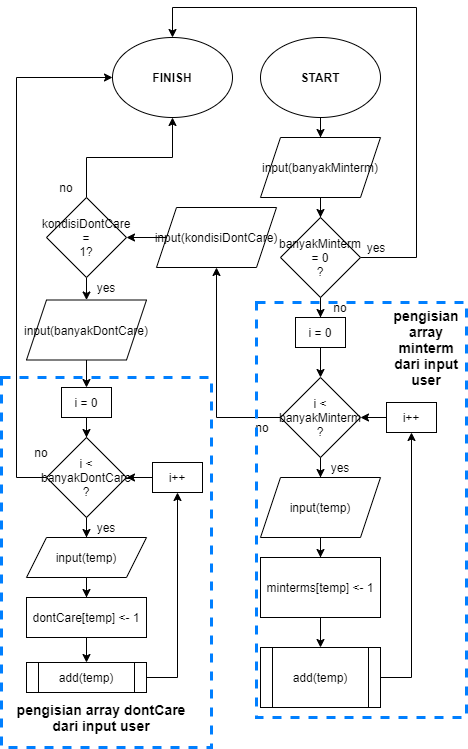

The diagram above was exported from draw.io. Its source (the exported page's mxGraphModel, read from the mxfile embedded in the PNG):
<mxGraphModel dx="1209" dy="743" grid="1" gridSize="10" guides="1" tooltips="1" connect="1" arrows="1" fold="1" page="1" pageScale="1" pageWidth="827" pageHeight="1169" math="0" shadow="0">
  <root>
    <mxCell id="0" />
    <mxCell id="1" parent="0" />
    <mxCell id="77w809oM9ehnzlVi-rAF-4" value="" style="edgeStyle=orthogonalEdgeStyle;rounded=0;orthogonalLoop=1;jettySize=auto;html=1;" parent="1" source="77w809oM9ehnzlVi-rAF-1" target="77w809oM9ehnzlVi-rAF-3" edge="1">
      <mxGeometry relative="1" as="geometry" />
    </mxCell>
    <mxCell id="77w809oM9ehnzlVi-rAF-1" value="&lt;b&gt;START&lt;/b&gt;" style="ellipse;whiteSpace=wrap;html=1;" parent="1" vertex="1">
      <mxGeometry x="354" y="100" width="120" height="80" as="geometry" />
    </mxCell>
    <mxCell id="77w809oM9ehnzlVi-rAF-2" value="&lt;b&gt;FINISH&lt;/b&gt;" style="ellipse;whiteSpace=wrap;html=1;" parent="1" vertex="1">
      <mxGeometry x="206" y="100" width="120" height="80" as="geometry" />
    </mxCell>
    <mxCell id="77w809oM9ehnzlVi-rAF-7" value="" style="edgeStyle=orthogonalEdgeStyle;rounded=0;orthogonalLoop=1;jettySize=auto;html=1;" parent="1" source="77w809oM9ehnzlVi-rAF-3" target="77w809oM9ehnzlVi-rAF-5" edge="1">
      <mxGeometry relative="1" as="geometry" />
    </mxCell>
    <mxCell id="77w809oM9ehnzlVi-rAF-3" value="input(banyakMinterm)" style="shape=parallelogram;perimeter=parallelogramPerimeter;whiteSpace=wrap;html=1;fixedSize=1;" parent="1" vertex="1">
      <mxGeometry x="354" y="200" width="120" height="60" as="geometry" />
    </mxCell>
    <mxCell id="77w809oM9ehnzlVi-rAF-8" value="" style="edgeStyle=orthogonalEdgeStyle;rounded=0;orthogonalLoop=1;jettySize=auto;html=1;" parent="1" source="77w809oM9ehnzlVi-rAF-5" target="77w809oM9ehnzlVi-rAF-2" edge="1">
      <mxGeometry relative="1" as="geometry">
        <Array as="points">
          <mxPoint x="510" y="320" />
          <mxPoint x="510" y="70" />
          <mxPoint x="266" y="70" />
        </Array>
      </mxGeometry>
    </mxCell>
    <mxCell id="77w809oM9ehnzlVi-rAF-12" value="" style="edgeStyle=orthogonalEdgeStyle;rounded=0;orthogonalLoop=1;jettySize=auto;html=1;" parent="1" source="77w809oM9ehnzlVi-rAF-5" target="77w809oM9ehnzlVi-rAF-11" edge="1">
      <mxGeometry relative="1" as="geometry" />
    </mxCell>
    <mxCell id="77w809oM9ehnzlVi-rAF-5" value="banyakMinterm&lt;br&gt;= 0&lt;br&gt;?" style="rhombus;whiteSpace=wrap;html=1;" parent="1" vertex="1">
      <mxGeometry x="374" y="280" width="80" height="80" as="geometry" />
    </mxCell>
    <mxCell id="77w809oM9ehnzlVi-rAF-9" value="yes" style="text;html=1;strokeColor=none;fillColor=none;align=center;verticalAlign=middle;whiteSpace=wrap;rounded=0;" parent="1" vertex="1">
      <mxGeometry x="450" y="300" width="40" height="20" as="geometry" />
    </mxCell>
    <mxCell id="77w809oM9ehnzlVi-rAF-14" value="" style="edgeStyle=orthogonalEdgeStyle;rounded=0;orthogonalLoop=1;jettySize=auto;html=1;" parent="1" source="77w809oM9ehnzlVi-rAF-11" target="77w809oM9ehnzlVi-rAF-13" edge="1">
      <mxGeometry relative="1" as="geometry" />
    </mxCell>
    <mxCell id="77w809oM9ehnzlVi-rAF-11" value="i = 0" style="rounded=0;whiteSpace=wrap;html=1;" parent="1" vertex="1">
      <mxGeometry x="389" y="380" width="50" height="30" as="geometry" />
    </mxCell>
    <mxCell id="77w809oM9ehnzlVi-rAF-16" value="" style="edgeStyle=orthogonalEdgeStyle;rounded=0;orthogonalLoop=1;jettySize=auto;html=1;" parent="1" source="77w809oM9ehnzlVi-rAF-13" target="77w809oM9ehnzlVi-rAF-15" edge="1">
      <mxGeometry relative="1" as="geometry" />
    </mxCell>
    <mxCell id="77w809oM9ehnzlVi-rAF-27" value="" style="edgeStyle=orthogonalEdgeStyle;rounded=0;orthogonalLoop=1;jettySize=auto;html=1;" parent="1" source="77w809oM9ehnzlVi-rAF-13" target="77w809oM9ehnzlVi-rAF-26" edge="1">
      <mxGeometry relative="1" as="geometry" />
    </mxCell>
    <mxCell id="77w809oM9ehnzlVi-rAF-13" value="i &amp;lt; banyakMinterm&lt;br&gt;?" style="rhombus;whiteSpace=wrap;html=1;" parent="1" vertex="1">
      <mxGeometry x="374" y="440" width="80" height="80" as="geometry" />
    </mxCell>
    <mxCell id="77w809oM9ehnzlVi-rAF-18" value="" style="edgeStyle=orthogonalEdgeStyle;rounded=0;orthogonalLoop=1;jettySize=auto;html=1;" parent="1" source="77w809oM9ehnzlVi-rAF-15" target="77w809oM9ehnzlVi-rAF-17" edge="1">
      <mxGeometry relative="1" as="geometry" />
    </mxCell>
    <mxCell id="77w809oM9ehnzlVi-rAF-15" value="input(temp)" style="shape=parallelogram;perimeter=parallelogramPerimeter;whiteSpace=wrap;html=1;fixedSize=1;" parent="1" vertex="1">
      <mxGeometry x="354" y="540" width="120" height="60" as="geometry" />
    </mxCell>
    <mxCell id="77w809oM9ehnzlVi-rAF-20" value="" style="edgeStyle=orthogonalEdgeStyle;rounded=0;orthogonalLoop=1;jettySize=auto;html=1;" parent="1" source="77w809oM9ehnzlVi-rAF-17" target="77w809oM9ehnzlVi-rAF-19" edge="1">
      <mxGeometry relative="1" as="geometry" />
    </mxCell>
    <mxCell id="77w809oM9ehnzlVi-rAF-17" value="minterms[temp] &amp;lt;- 1" style="rounded=0;whiteSpace=wrap;html=1;" parent="1" vertex="1">
      <mxGeometry x="354" y="620" width="120" height="60" as="geometry" />
    </mxCell>
    <mxCell id="77w809oM9ehnzlVi-rAF-24" style="edgeStyle=orthogonalEdgeStyle;rounded=0;orthogonalLoop=1;jettySize=auto;html=1;exitX=1;exitY=0.5;exitDx=0;exitDy=0;entryX=0.5;entryY=1;entryDx=0;entryDy=0;" parent="1" source="77w809oM9ehnzlVi-rAF-19" target="77w809oM9ehnzlVi-rAF-23" edge="1">
      <mxGeometry relative="1" as="geometry" />
    </mxCell>
    <mxCell id="77w809oM9ehnzlVi-rAF-19" value="add(temp)" style="shape=process;whiteSpace=wrap;html=1;backgroundOutline=1;" parent="1" vertex="1">
      <mxGeometry x="354" y="710" width="120" height="60" as="geometry" />
    </mxCell>
    <mxCell id="77w809oM9ehnzlVi-rAF-25" style="edgeStyle=orthogonalEdgeStyle;rounded=0;orthogonalLoop=1;jettySize=auto;html=1;exitX=0;exitY=0.5;exitDx=0;exitDy=0;entryX=1;entryY=0.5;entryDx=0;entryDy=0;" parent="1" source="77w809oM9ehnzlVi-rAF-23" target="77w809oM9ehnzlVi-rAF-13" edge="1">
      <mxGeometry relative="1" as="geometry" />
    </mxCell>
    <mxCell id="77w809oM9ehnzlVi-rAF-23" value="i++" style="rounded=0;whiteSpace=wrap;html=1;" parent="1" vertex="1">
      <mxGeometry x="480" y="465" width="50" height="30" as="geometry" />
    </mxCell>
    <mxCell id="77w809oM9ehnzlVi-rAF-29" value="" style="edgeStyle=orthogonalEdgeStyle;rounded=0;orthogonalLoop=1;jettySize=auto;html=1;" parent="1" target="77w809oM9ehnzlVi-rAF-28" edge="1">
      <mxGeometry relative="1" as="geometry">
        <mxPoint x="300" y="300" as="sourcePoint" />
      </mxGeometry>
    </mxCell>
    <mxCell id="77w809oM9ehnzlVi-rAF-26" value="input(kondisiDontCare)" style="shape=parallelogram;perimeter=parallelogramPerimeter;whiteSpace=wrap;html=1;fixedSize=1;" parent="1" vertex="1">
      <mxGeometry x="250" y="270" width="120" height="60" as="geometry" />
    </mxCell>
    <mxCell id="77w809oM9ehnzlVi-rAF-32" value="" style="edgeStyle=orthogonalEdgeStyle;rounded=0;orthogonalLoop=1;jettySize=auto;html=1;" parent="1" source="77w809oM9ehnzlVi-rAF-28" target="77w809oM9ehnzlVi-rAF-31" edge="1">
      <mxGeometry relative="1" as="geometry" />
    </mxCell>
    <mxCell id="77w809oM9ehnzlVi-rAF-48" style="edgeStyle=orthogonalEdgeStyle;rounded=0;orthogonalLoop=1;jettySize=auto;html=1;exitX=0.5;exitY=0;exitDx=0;exitDy=0;entryX=0.5;entryY=1;entryDx=0;entryDy=0;" parent="1" source="77w809oM9ehnzlVi-rAF-28" target="77w809oM9ehnzlVi-rAF-2" edge="1">
      <mxGeometry relative="1" as="geometry" />
    </mxCell>
    <mxCell id="77w809oM9ehnzlVi-rAF-28" value="kondisiDontCare&lt;br&gt;=&lt;br&gt;1?" style="rhombus;whiteSpace=wrap;html=1;" parent="1" vertex="1">
      <mxGeometry x="140" y="260" width="80" height="80" as="geometry" />
    </mxCell>
    <mxCell id="77w809oM9ehnzlVi-rAF-47" value="" style="edgeStyle=orthogonalEdgeStyle;rounded=0;orthogonalLoop=1;jettySize=auto;html=1;" parent="1" source="77w809oM9ehnzlVi-rAF-31" target="77w809oM9ehnzlVi-rAF-34" edge="1">
      <mxGeometry relative="1" as="geometry" />
    </mxCell>
    <mxCell id="77w809oM9ehnzlVi-rAF-31" value="input(banyakDontCare)" style="shape=parallelogram;perimeter=parallelogramPerimeter;whiteSpace=wrap;html=1;fixedSize=1;" parent="1" vertex="1">
      <mxGeometry x="120" y="362.5" width="120" height="60" as="geometry" />
    </mxCell>
    <mxCell id="77w809oM9ehnzlVi-rAF-33" value="" style="edgeStyle=orthogonalEdgeStyle;rounded=0;orthogonalLoop=1;jettySize=auto;html=1;" parent="1" source="77w809oM9ehnzlVi-rAF-34" target="77w809oM9ehnzlVi-rAF-36" edge="1">
      <mxGeometry relative="1" as="geometry" />
    </mxCell>
    <mxCell id="77w809oM9ehnzlVi-rAF-34" value="i = 0" style="rounded=0;whiteSpace=wrap;html=1;" parent="1" vertex="1">
      <mxGeometry x="155" y="450" width="50" height="30" as="geometry" />
    </mxCell>
    <mxCell id="77w809oM9ehnzlVi-rAF-35" value="" style="edgeStyle=orthogonalEdgeStyle;rounded=0;orthogonalLoop=1;jettySize=auto;html=1;" parent="1" source="77w809oM9ehnzlVi-rAF-36" target="77w809oM9ehnzlVi-rAF-38" edge="1">
      <mxGeometry relative="1" as="geometry" />
    </mxCell>
    <mxCell id="uNmn4SXbQJQSQ6v7LW1b-3" style="edgeStyle=orthogonalEdgeStyle;rounded=0;orthogonalLoop=1;jettySize=auto;html=1;exitX=0;exitY=0.5;exitDx=0;exitDy=0;entryX=0;entryY=0.5;entryDx=0;entryDy=0;" parent="1" source="77w809oM9ehnzlVi-rAF-36" target="77w809oM9ehnzlVi-rAF-2" edge="1">
      <mxGeometry relative="1" as="geometry">
        <Array as="points">
          <mxPoint x="110" y="540" />
          <mxPoint x="110" y="140" />
        </Array>
      </mxGeometry>
    </mxCell>
    <mxCell id="77w809oM9ehnzlVi-rAF-36" value="i &amp;lt; banyakDontCare&lt;br&gt;?" style="rhombus;whiteSpace=wrap;html=1;" parent="1" vertex="1">
      <mxGeometry x="140" y="500" width="80" height="80" as="geometry" />
    </mxCell>
    <mxCell id="77w809oM9ehnzlVi-rAF-37" value="" style="edgeStyle=orthogonalEdgeStyle;rounded=0;orthogonalLoop=1;jettySize=auto;html=1;" parent="1" source="77w809oM9ehnzlVi-rAF-38" target="77w809oM9ehnzlVi-rAF-40" edge="1">
      <mxGeometry relative="1" as="geometry" />
    </mxCell>
    <mxCell id="77w809oM9ehnzlVi-rAF-38" value="input(temp)" style="shape=parallelogram;perimeter=parallelogramPerimeter;whiteSpace=wrap;html=1;fixedSize=1;" parent="1" vertex="1">
      <mxGeometry x="120" y="600" width="120" height="40" as="geometry" />
    </mxCell>
    <mxCell id="77w809oM9ehnzlVi-rAF-39" value="" style="edgeStyle=orthogonalEdgeStyle;rounded=0;orthogonalLoop=1;jettySize=auto;html=1;" parent="1" source="77w809oM9ehnzlVi-rAF-40" target="77w809oM9ehnzlVi-rAF-42" edge="1">
      <mxGeometry relative="1" as="geometry" />
    </mxCell>
    <mxCell id="77w809oM9ehnzlVi-rAF-40" value="dontCare[temp] &amp;lt;- 1" style="rounded=0;whiteSpace=wrap;html=1;" parent="1" vertex="1">
      <mxGeometry x="120" y="660" width="120" height="40" as="geometry" />
    </mxCell>
    <mxCell id="77w809oM9ehnzlVi-rAF-41" style="edgeStyle=orthogonalEdgeStyle;rounded=0;orthogonalLoop=1;jettySize=auto;html=1;exitX=1;exitY=0.5;exitDx=0;exitDy=0;entryX=0.5;entryY=1;entryDx=0;entryDy=0;" parent="1" source="77w809oM9ehnzlVi-rAF-42" target="77w809oM9ehnzlVi-rAF-44" edge="1">
      <mxGeometry relative="1" as="geometry" />
    </mxCell>
    <mxCell id="77w809oM9ehnzlVi-rAF-42" value="add(temp)" style="shape=process;whiteSpace=wrap;html=1;backgroundOutline=1;" parent="1" vertex="1">
      <mxGeometry x="120" y="725" width="120" height="30" as="geometry" />
    </mxCell>
    <mxCell id="77w809oM9ehnzlVi-rAF-43" style="edgeStyle=orthogonalEdgeStyle;rounded=0;orthogonalLoop=1;jettySize=auto;html=1;exitX=0;exitY=0.5;exitDx=0;exitDy=0;entryX=1;entryY=0.5;entryDx=0;entryDy=0;" parent="1" source="77w809oM9ehnzlVi-rAF-44" target="77w809oM9ehnzlVi-rAF-36" edge="1">
      <mxGeometry relative="1" as="geometry" />
    </mxCell>
    <mxCell id="77w809oM9ehnzlVi-rAF-44" value="i++" style="rounded=0;whiteSpace=wrap;html=1;" parent="1" vertex="1">
      <mxGeometry x="246" y="525" width="50" height="30" as="geometry" />
    </mxCell>
    <mxCell id="77w809oM9ehnzlVi-rAF-49" value="no" style="text;html=1;strokeColor=none;fillColor=none;align=center;verticalAlign=middle;whiteSpace=wrap;rounded=0;" parent="1" vertex="1">
      <mxGeometry x="414" y="360" width="40" height="20" as="geometry" />
    </mxCell>
    <mxCell id="77w809oM9ehnzlVi-rAF-50" value="yes" style="text;html=1;strokeColor=none;fillColor=none;align=center;verticalAlign=middle;whiteSpace=wrap;rounded=0;" parent="1" vertex="1">
      <mxGeometry x="180" y="340" width="40" height="20" as="geometry" />
    </mxCell>
    <mxCell id="77w809oM9ehnzlVi-rAF-51" value="no" style="text;html=1;strokeColor=none;fillColor=none;align=center;verticalAlign=middle;whiteSpace=wrap;rounded=0;" parent="1" vertex="1">
      <mxGeometry x="140" y="240" width="40" height="20" as="geometry" />
    </mxCell>
    <mxCell id="77w809oM9ehnzlVi-rAF-52" value="no" style="text;html=1;strokeColor=none;fillColor=none;align=center;verticalAlign=middle;whiteSpace=wrap;rounded=0;" parent="1" vertex="1">
      <mxGeometry x="115" y="505" width="40" height="20" as="geometry" />
    </mxCell>
    <mxCell id="77w809oM9ehnzlVi-rAF-54" value="yes" style="text;html=1;strokeColor=none;fillColor=none;align=center;verticalAlign=middle;whiteSpace=wrap;rounded=0;" parent="1" vertex="1">
      <mxGeometry x="180" y="580" width="40" height="20" as="geometry" />
    </mxCell>
    <mxCell id="77w809oM9ehnzlVi-rAF-55" value="yes" style="text;html=1;strokeColor=none;fillColor=none;align=center;verticalAlign=middle;whiteSpace=wrap;rounded=0;" parent="1" vertex="1">
      <mxGeometry x="414" y="520" width="40" height="20" as="geometry" />
    </mxCell>
    <mxCell id="77w809oM9ehnzlVi-rAF-56" value="no" style="text;html=1;strokeColor=none;fillColor=none;align=center;verticalAlign=middle;whiteSpace=wrap;rounded=0;" parent="1" vertex="1">
      <mxGeometry x="336" y="480" width="40" height="20" as="geometry" />
    </mxCell>
    <mxCell id="uNmn4SXbQJQSQ6v7LW1b-1" value="" style="rounded=0;whiteSpace=wrap;html=1;dashed=1;strokeWidth=3;strokeColor=#007FFF;fillColor=none;" parent="1" vertex="1">
      <mxGeometry x="350" y="365" width="210" height="415" as="geometry" />
    </mxCell>
    <mxCell id="uNmn4SXbQJQSQ6v7LW1b-2" value="&lt;b style=&quot;font-size: 14px&quot;&gt;pengisian array minterm&lt;br&gt;dari input user&lt;br&gt;&lt;/b&gt;" style="text;html=1;strokeColor=none;fillColor=none;align=center;verticalAlign=middle;whiteSpace=wrap;rounded=0;dashed=1;" parent="1" vertex="1">
      <mxGeometry x="490" y="400" width="60" height="20" as="geometry" />
    </mxCell>
    <mxCell id="uNmn4SXbQJQSQ6v7LW1b-4" value="" style="rounded=0;whiteSpace=wrap;html=1;dashed=1;strokeWidth=3;strokeColor=#007FFF;fillColor=none;" parent="1" vertex="1">
      <mxGeometry x="95" y="440" width="210" height="370" as="geometry" />
    </mxCell>
    <mxCell id="uNmn4SXbQJQSQ6v7LW1b-6" value="&lt;b style=&quot;font-size: 14px&quot;&gt;pengisian array dontCare&lt;br&gt;dari input user&lt;br&gt;&lt;/b&gt;" style="text;html=1;strokeColor=none;fillColor=none;align=center;verticalAlign=middle;whiteSpace=wrap;rounded=0;dashed=1;" parent="1" vertex="1">
      <mxGeometry x="95" y="770" width="200" height="20" as="geometry" />
    </mxCell>
  </root>
</mxGraphModel>